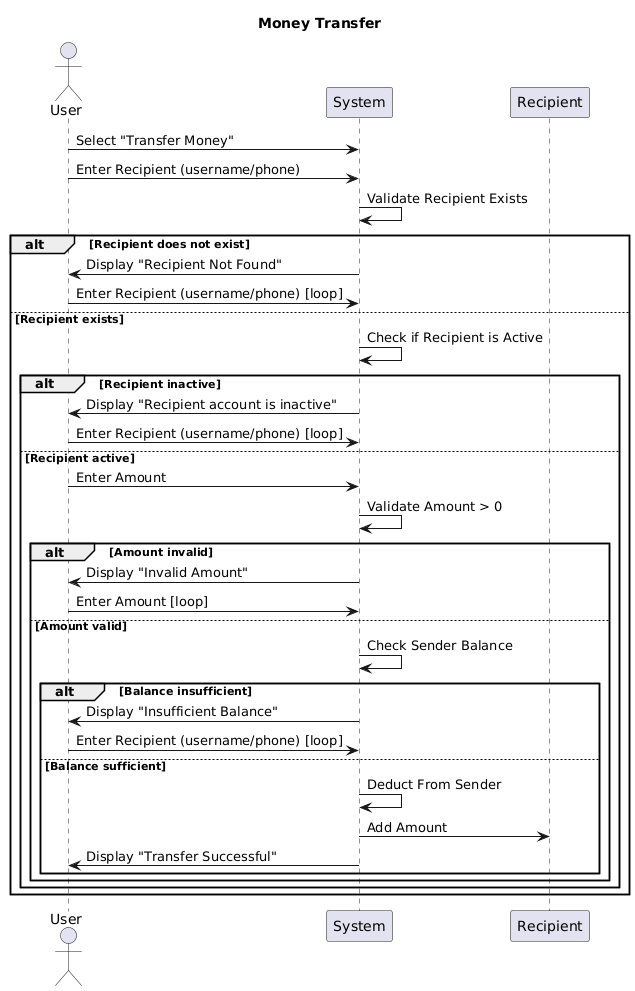

The diagram above was rendered by PlantUML. Its source (embedded in the PNG):
@startuml
title  Money Transfer

actor User
participant System
participant Recipient

User -> System: Select "Transfer Money"
User -> System: Enter Recipient (username/phone)
System -> System: Validate Recipient Exists
alt Recipient does not exist
    System -> User: Display "Recipient Not Found"
    User -> System: Enter Recipient (username/phone) [loop]
else Recipient exists
    System -> System: Check if Recipient is Active
    alt Recipient inactive
        System -> User: Display "Recipient account is inactive"
        User -> System: Enter Recipient (username/phone) [loop]
    else Recipient active
        User -> System: Enter Amount
        System -> System: Validate Amount > 0
        alt Amount invalid
            System -> User: Display "Invalid Amount"
            User -> System: Enter Amount [loop]
        else Amount valid
            System -> System: Check Sender Balance
            alt Balance insufficient
                System -> User: Display "Insufficient Balance"
                User -> System: Enter Recipient (username/phone) [loop]
            else Balance sufficient
                System -> System: Deduct From Sender
                System -> Recipient: Add Amount
                System -> User: Display "Transfer Successful"
            end
        end
    end
end
@enduml